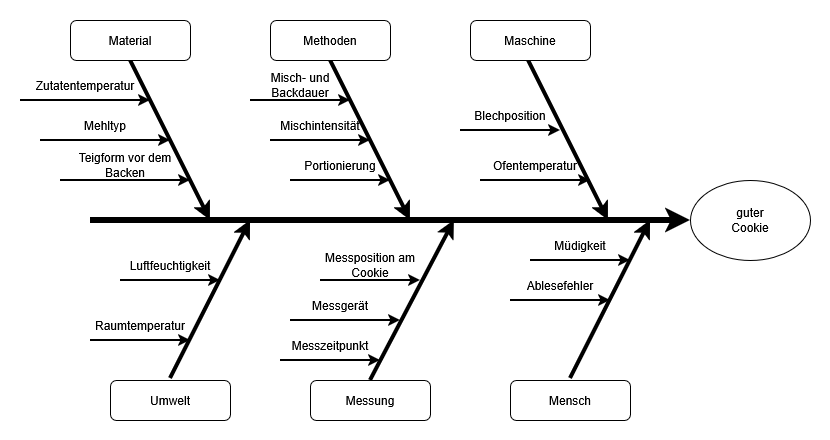

The diagram above was exported from draw.io. Its source (the exported page's mxGraphModel, read from the mxfile embedded in the PNG):
<mxGraphModel dx="1285" dy="708" grid="1" gridSize="10" guides="1" tooltips="1" connect="1" arrows="1" fold="1" page="1" pageScale="1" pageWidth="827" pageHeight="1169" math="0" shadow="0">
  <root>
    <mxCell id="0" />
    <mxCell id="1" parent="0" />
    <mxCell id="1-QATGbj34qiDdgHQZMb-68" parent="1" style="rounded=0;whiteSpace=wrap;html=1;fillColor=none;strokeColor=none;" value="" vertex="1">
      <mxGeometry height="440" width="830" x="70" y="100" as="geometry" />
    </mxCell>
    <mxCell id="1-QATGbj34qiDdgHQZMb-2" edge="1" parent="1" style="endArrow=classic;html=1;rounded=0;strokeWidth=6;" value="">
      <mxGeometry height="50" relative="1" width="50" as="geometry">
        <mxPoint x="160" y="320" as="sourcePoint" />
        <mxPoint x="760" y="320" as="targetPoint" />
      </mxGeometry>
    </mxCell>
    <mxCell id="1-QATGbj34qiDdgHQZMb-3" edge="1" parent="1" style="endArrow=classic;html=1;rounded=0;strokeWidth=4;" value="">
      <mxGeometry height="50" relative="1" width="50" as="geometry">
        <mxPoint x="240" y="478" as="sourcePoint" />
        <mxPoint x="320" y="320" as="targetPoint" />
      </mxGeometry>
    </mxCell>
    <mxCell id="1-QATGbj34qiDdgHQZMb-4" parent="1" style="rounded=1;whiteSpace=wrap;html=1;" value="Umwelt" vertex="1">
      <mxGeometry height="40" width="120" x="180" y="480" as="geometry" />
    </mxCell>
    <mxCell id="1-QATGbj34qiDdgHQZMb-5" edge="1" parent="1" style="endArrow=classic;html=1;rounded=0;strokeWidth=4;" value="">
      <mxGeometry height="50" relative="1" width="50" as="geometry">
        <mxPoint x="440" y="480" as="sourcePoint" />
        <mxPoint x="524" y="320" as="targetPoint" />
      </mxGeometry>
    </mxCell>
    <mxCell id="1-QATGbj34qiDdgHQZMb-6" parent="1" style="rounded=1;whiteSpace=wrap;html=1;" value="Messung" vertex="1">
      <mxGeometry height="40" width="120" x="380" y="480" as="geometry" />
    </mxCell>
    <mxCell id="1-QATGbj34qiDdgHQZMb-7" edge="1" parent="1" style="endArrow=classic;html=1;rounded=0;strokeWidth=4;" value="">
      <mxGeometry height="50" relative="1" width="50" as="geometry">
        <mxPoint x="640" y="478" as="sourcePoint" />
        <mxPoint x="720" y="320" as="targetPoint" />
      </mxGeometry>
    </mxCell>
    <mxCell id="1-QATGbj34qiDdgHQZMb-8" parent="1" style="rounded=1;whiteSpace=wrap;html=1;" value="Mensch" vertex="1">
      <mxGeometry height="40" width="120" x="580" y="480" as="geometry" />
    </mxCell>
    <mxCell id="1-QATGbj34qiDdgHQZMb-9" edge="1" parent="1" style="endArrow=classic;html=1;rounded=0;strokeWidth=4;" value="">
      <mxGeometry height="50" relative="1" width="50" as="geometry">
        <mxPoint x="400" y="160" as="sourcePoint" />
        <mxPoint x="480" y="320" as="targetPoint" />
      </mxGeometry>
    </mxCell>
    <mxCell id="1-QATGbj34qiDdgHQZMb-11" edge="1" parent="1" style="endArrow=classic;html=1;rounded=0;strokeWidth=4;" value="">
      <mxGeometry height="50" relative="1" width="50" as="geometry">
        <mxPoint x="598" y="160" as="sourcePoint" />
        <mxPoint x="678" y="320" as="targetPoint" />
      </mxGeometry>
    </mxCell>
    <mxCell id="1-QATGbj34qiDdgHQZMb-12" edge="1" parent="1" style="endArrow=classic;html=1;rounded=0;strokeWidth=4;" value="">
      <mxGeometry height="50" relative="1" width="50" as="geometry">
        <mxPoint x="200" y="160" as="sourcePoint" />
        <mxPoint x="280" y="320" as="targetPoint" />
      </mxGeometry>
    </mxCell>
    <mxCell id="1-QATGbj34qiDdgHQZMb-13" parent="1" style="rounded=1;whiteSpace=wrap;html=1;" value="Material" vertex="1">
      <mxGeometry height="40" width="120" x="140" y="120" as="geometry" />
    </mxCell>
    <mxCell id="1-QATGbj34qiDdgHQZMb-14" parent="1" style="rounded=1;whiteSpace=wrap;html=1;" value="Methoden" vertex="1">
      <mxGeometry height="40" width="120" x="340" y="120" as="geometry" />
    </mxCell>
    <mxCell id="1-QATGbj34qiDdgHQZMb-15" parent="1" style="rounded=1;whiteSpace=wrap;html=1;" value="Maschine" vertex="1">
      <mxGeometry height="40" width="120" x="540" y="120" as="geometry" />
    </mxCell>
    <mxCell id="1-QATGbj34qiDdgHQZMb-19" connectable="0" parent="1" style="group" value="" vertex="1">
      <mxGeometry height="30" width="130" x="130" y="250" as="geometry" />
    </mxCell>
    <mxCell id="1-QATGbj34qiDdgHQZMb-16" edge="1" parent="1-QATGbj34qiDdgHQZMb-19" style="endArrow=classic;html=1;rounded=0;strokeWidth=2;" value="">
      <mxGeometry height="50" relative="1" width="50" as="geometry">
        <mxPoint y="30" as="sourcePoint" />
        <mxPoint x="130" y="30" as="targetPoint" />
      </mxGeometry>
    </mxCell>
    <mxCell id="1-QATGbj34qiDdgHQZMb-18" parent="1-QATGbj34qiDdgHQZMb-19" style="text;html=1;whiteSpace=wrap;strokeColor=none;fillColor=none;align=center;verticalAlign=middle;rounded=0;" value="Teigform vor dem Backen" vertex="1">
      <mxGeometry height="30" width="130" as="geometry" />
    </mxCell>
    <mxCell id="1-QATGbj34qiDdgHQZMb-24" connectable="0" parent="1" style="group" value="" vertex="1">
      <mxGeometry height="30" width="100" x="160" y="410" as="geometry" />
    </mxCell>
    <mxCell id="1-QATGbj34qiDdgHQZMb-25" edge="1" parent="1-QATGbj34qiDdgHQZMb-24" style="endArrow=classic;html=1;rounded=0;strokeWidth=2;" value="">
      <mxGeometry height="50" relative="1" width="50" as="geometry">
        <mxPoint y="30" as="sourcePoint" />
        <mxPoint x="100" y="30" as="targetPoint" />
      </mxGeometry>
    </mxCell>
    <mxCell id="1-QATGbj34qiDdgHQZMb-26" parent="1-QATGbj34qiDdgHQZMb-24" style="text;html=1;whiteSpace=wrap;strokeColor=none;fillColor=none;align=center;verticalAlign=middle;rounded=0;" value="Raumtemperatur" vertex="1">
      <mxGeometry height="30" width="100" as="geometry" />
    </mxCell>
    <mxCell id="1-QATGbj34qiDdgHQZMb-27" connectable="0" parent="1" style="group" value="" vertex="1">
      <mxGeometry height="30" width="100" x="600" y="330" as="geometry" />
    </mxCell>
    <mxCell id="1-QATGbj34qiDdgHQZMb-28" edge="1" parent="1-QATGbj34qiDdgHQZMb-27" style="endArrow=classic;html=1;rounded=0;strokeWidth=2;" value="">
      <mxGeometry height="50" relative="1" width="50" as="geometry">
        <mxPoint y="30" as="sourcePoint" />
        <mxPoint x="100" y="30" as="targetPoint" />
      </mxGeometry>
    </mxCell>
    <mxCell id="1-QATGbj34qiDdgHQZMb-29" parent="1-QATGbj34qiDdgHQZMb-27" style="text;html=1;whiteSpace=wrap;strokeColor=none;fillColor=none;align=center;verticalAlign=middle;rounded=0;" value="Müdigkeit" vertex="1">
      <mxGeometry height="30" width="100" as="geometry" />
    </mxCell>
    <mxCell id="1-QATGbj34qiDdgHQZMb-30" connectable="0" parent="1" style="group" value="" vertex="1">
      <mxGeometry height="30" width="100" x="580" y="370" as="geometry" />
    </mxCell>
    <mxCell id="1-QATGbj34qiDdgHQZMb-31" edge="1" parent="1-QATGbj34qiDdgHQZMb-30" style="endArrow=classic;html=1;rounded=0;strokeWidth=2;" value="">
      <mxGeometry height="50" relative="1" width="50" as="geometry">
        <mxPoint y="30" as="sourcePoint" />
        <mxPoint x="100" y="30" as="targetPoint" />
      </mxGeometry>
    </mxCell>
    <mxCell id="1-QATGbj34qiDdgHQZMb-32" parent="1-QATGbj34qiDdgHQZMb-30" style="text;html=1;whiteSpace=wrap;strokeColor=none;fillColor=none;align=center;verticalAlign=middle;rounded=0;" value="Ablesefehler" vertex="1">
      <mxGeometry height="30" width="100" as="geometry" />
    </mxCell>
    <mxCell id="1-QATGbj34qiDdgHQZMb-33" connectable="0" parent="1" style="group" value="" vertex="1">
      <mxGeometry height="30" width="110" x="550" y="250" as="geometry" />
    </mxCell>
    <mxCell id="1-QATGbj34qiDdgHQZMb-34" edge="1" parent="1-QATGbj34qiDdgHQZMb-33" style="endArrow=classic;html=1;rounded=0;strokeWidth=2;" value="">
      <mxGeometry height="50" relative="1" width="50" as="geometry">
        <mxPoint y="30" as="sourcePoint" />
        <mxPoint x="110" y="30" as="targetPoint" />
      </mxGeometry>
    </mxCell>
    <mxCell id="1-QATGbj34qiDdgHQZMb-35" parent="1-QATGbj34qiDdgHQZMb-33" style="text;html=1;whiteSpace=wrap;strokeColor=none;fillColor=none;align=center;verticalAlign=middle;rounded=0;" value="Ofentemperatur" vertex="1">
      <mxGeometry height="30" width="110" as="geometry" />
    </mxCell>
    <mxCell id="1-QATGbj34qiDdgHQZMb-36" connectable="0" parent="1" style="group" value="" vertex="1">
      <mxGeometry height="30" width="100" x="190" y="350" as="geometry" />
    </mxCell>
    <mxCell id="1-QATGbj34qiDdgHQZMb-37" edge="1" parent="1-QATGbj34qiDdgHQZMb-36" style="endArrow=classic;html=1;rounded=0;strokeWidth=2;" value="">
      <mxGeometry height="50" relative="1" width="50" as="geometry">
        <mxPoint y="30" as="sourcePoint" />
        <mxPoint x="100" y="30" as="targetPoint" />
      </mxGeometry>
    </mxCell>
    <mxCell id="1-QATGbj34qiDdgHQZMb-38" parent="1-QATGbj34qiDdgHQZMb-36" style="text;html=1;whiteSpace=wrap;strokeColor=none;fillColor=none;align=center;verticalAlign=middle;rounded=0;" value="Luftfeuchtigkeit" vertex="1">
      <mxGeometry height="30" width="100" as="geometry" />
    </mxCell>
    <mxCell id="1-QATGbj34qiDdgHQZMb-39" connectable="0" parent="1" style="group" value="" vertex="1">
      <mxGeometry height="30" width="100" x="320" y="170" as="geometry" />
    </mxCell>
    <mxCell id="1-QATGbj34qiDdgHQZMb-40" edge="1" parent="1-QATGbj34qiDdgHQZMb-39" style="endArrow=classic;html=1;rounded=0;strokeWidth=2;" value="">
      <mxGeometry height="50" relative="1" width="50" as="geometry">
        <mxPoint y="30" as="sourcePoint" />
        <mxPoint x="100" y="30" as="targetPoint" />
      </mxGeometry>
    </mxCell>
    <mxCell id="1-QATGbj34qiDdgHQZMb-41" parent="1-QATGbj34qiDdgHQZMb-39" style="text;html=1;whiteSpace=wrap;strokeColor=none;fillColor=none;align=center;verticalAlign=middle;rounded=0;" value="Misch- und Backdauer" vertex="1">
      <mxGeometry height="30" width="100" as="geometry" />
    </mxCell>
    <mxCell id="1-QATGbj34qiDdgHQZMb-42" connectable="0" parent="1" style="group" value="" vertex="1">
      <mxGeometry height="30" width="100" x="340" y="210" as="geometry" />
    </mxCell>
    <mxCell id="1-QATGbj34qiDdgHQZMb-43" edge="1" parent="1-QATGbj34qiDdgHQZMb-42" style="endArrow=classic;html=1;rounded=0;strokeWidth=2;" value="">
      <mxGeometry height="50" relative="1" width="50" as="geometry">
        <mxPoint y="30" as="sourcePoint" />
        <mxPoint x="100" y="30" as="targetPoint" />
      </mxGeometry>
    </mxCell>
    <mxCell id="1-QATGbj34qiDdgHQZMb-44" parent="1-QATGbj34qiDdgHQZMb-42" style="text;html=1;whiteSpace=wrap;strokeColor=none;fillColor=none;align=center;verticalAlign=middle;rounded=0;" value="Mischintensität" vertex="1">
      <mxGeometry height="30" width="100" as="geometry" />
    </mxCell>
    <mxCell id="1-QATGbj34qiDdgHQZMb-48" connectable="0" parent="1" style="group" value="" vertex="1">
      <mxGeometry height="30" width="100" x="390" y="350" as="geometry" />
    </mxCell>
    <mxCell id="1-QATGbj34qiDdgHQZMb-49" edge="1" parent="1-QATGbj34qiDdgHQZMb-48" style="endArrow=classic;html=1;rounded=0;strokeWidth=2;" value="">
      <mxGeometry height="50" relative="1" width="50" as="geometry">
        <mxPoint y="30" as="sourcePoint" />
        <mxPoint x="100" y="30" as="targetPoint" />
      </mxGeometry>
    </mxCell>
    <mxCell id="1-QATGbj34qiDdgHQZMb-50" parent="1-QATGbj34qiDdgHQZMb-48" style="text;html=1;whiteSpace=wrap;strokeColor=none;fillColor=none;align=center;verticalAlign=middle;rounded=0;" value="Messposition am Cookie" vertex="1">
      <mxGeometry height="30" width="100" as="geometry" />
    </mxCell>
    <mxCell id="1-QATGbj34qiDdgHQZMb-52" edge="1" parent="1" style="endArrow=classic;html=1;rounded=0;strokeWidth=2;" value="">
      <mxGeometry height="50" relative="1" width="50" as="geometry">
        <mxPoint x="360" y="420" as="sourcePoint" />
        <mxPoint x="470" y="420" as="targetPoint" />
      </mxGeometry>
    </mxCell>
    <mxCell id="1-QATGbj34qiDdgHQZMb-53" parent="1" style="text;html=1;whiteSpace=wrap;strokeColor=none;fillColor=none;align=center;verticalAlign=middle;rounded=0;" value="Messgerät" vertex="1">
      <mxGeometry height="30" width="100" x="360" y="390" as="geometry" />
    </mxCell>
    <mxCell id="1-QATGbj34qiDdgHQZMb-46" edge="1" parent="1" style="endArrow=classic;html=1;rounded=0;strokeWidth=2;" value="">
      <mxGeometry height="50" relative="1" width="50" as="geometry">
        <mxPoint x="350" y="460" as="sourcePoint" />
        <mxPoint x="450" y="460" as="targetPoint" />
      </mxGeometry>
    </mxCell>
    <mxCell id="1-QATGbj34qiDdgHQZMb-47" parent="1" style="text;html=1;whiteSpace=wrap;strokeColor=none;fillColor=none;align=center;verticalAlign=middle;rounded=0;" value="Messzeitpunkt" vertex="1">
      <mxGeometry height="30" width="100" x="350" y="430" as="geometry" />
    </mxCell>
    <mxCell id="1-QATGbj34qiDdgHQZMb-54" connectable="0" parent="1" style="group" value="" vertex="1">
      <mxGeometry height="30" width="100" x="530" y="200" as="geometry" />
    </mxCell>
    <mxCell id="1-QATGbj34qiDdgHQZMb-55" edge="1" parent="1-QATGbj34qiDdgHQZMb-54" style="endArrow=classic;html=1;rounded=0;strokeWidth=2;" value="">
      <mxGeometry height="50" relative="1" width="50" as="geometry">
        <mxPoint y="30" as="sourcePoint" />
        <mxPoint x="100" y="30" as="targetPoint" />
      </mxGeometry>
    </mxCell>
    <mxCell id="1-QATGbj34qiDdgHQZMb-56" parent="1-QATGbj34qiDdgHQZMb-54" style="text;html=1;whiteSpace=wrap;strokeColor=none;fillColor=none;align=center;verticalAlign=middle;rounded=0;" value="Blechposition" vertex="1">
      <mxGeometry height="30" width="100" as="geometry" />
    </mxCell>
    <mxCell id="1-QATGbj34qiDdgHQZMb-57" connectable="0" parent="1" style="group" value="" vertex="1">
      <mxGeometry height="30" width="130" x="90" y="170" as="geometry" />
    </mxCell>
    <mxCell id="1-QATGbj34qiDdgHQZMb-58" edge="1" parent="1-QATGbj34qiDdgHQZMb-57" style="endArrow=classic;html=1;rounded=0;strokeWidth=2;" value="">
      <mxGeometry height="50" relative="1" width="50" as="geometry">
        <mxPoint y="30" as="sourcePoint" />
        <mxPoint x="130" y="30" as="targetPoint" />
      </mxGeometry>
    </mxCell>
    <mxCell id="1-QATGbj34qiDdgHQZMb-59" parent="1-QATGbj34qiDdgHQZMb-57" style="text;html=1;whiteSpace=wrap;strokeColor=none;fillColor=none;align=center;verticalAlign=middle;rounded=0;" value="Zutatentemperatur" vertex="1">
      <mxGeometry height="30" width="130" as="geometry" />
    </mxCell>
    <mxCell id="1-QATGbj34qiDdgHQZMb-60" connectable="0" parent="1" style="group" value="" vertex="1">
      <mxGeometry height="30" width="100" x="360" y="250" as="geometry" />
    </mxCell>
    <mxCell id="1-QATGbj34qiDdgHQZMb-61" edge="1" parent="1-QATGbj34qiDdgHQZMb-60" style="endArrow=classic;html=1;rounded=0;strokeWidth=2;" value="">
      <mxGeometry height="50" relative="1" width="50" as="geometry">
        <mxPoint y="30" as="sourcePoint" />
        <mxPoint x="100" y="30" as="targetPoint" />
      </mxGeometry>
    </mxCell>
    <mxCell id="1-QATGbj34qiDdgHQZMb-62" parent="1-QATGbj34qiDdgHQZMb-60" style="text;html=1;whiteSpace=wrap;strokeColor=none;fillColor=none;align=center;verticalAlign=middle;rounded=0;" value="Portionierung" vertex="1">
      <mxGeometry height="30" width="100" as="geometry" />
    </mxCell>
    <mxCell id="1-QATGbj34qiDdgHQZMb-65" connectable="0" parent="1" style="group" value="" vertex="1">
      <mxGeometry height="30" width="130" x="110" y="210" as="geometry" />
    </mxCell>
    <mxCell id="1-QATGbj34qiDdgHQZMb-66" edge="1" parent="1-QATGbj34qiDdgHQZMb-65" style="endArrow=classic;html=1;rounded=0;strokeWidth=2;" value="">
      <mxGeometry height="50" relative="1" width="50" as="geometry">
        <mxPoint y="30" as="sourcePoint" />
        <mxPoint x="130" y="30" as="targetPoint" />
      </mxGeometry>
    </mxCell>
    <mxCell id="1-QATGbj34qiDdgHQZMb-67" parent="1-QATGbj34qiDdgHQZMb-65" style="text;html=1;whiteSpace=wrap;strokeColor=none;fillColor=none;align=center;verticalAlign=middle;rounded=0;" value="Mehltyp" vertex="1">
      <mxGeometry height="30" width="130" as="geometry" />
    </mxCell>
    <mxCell id="1-QATGbj34qiDdgHQZMb-69" parent="1" style="ellipse;whiteSpace=wrap;html=1;" value="&lt;div&gt;guter&lt;/div&gt;&lt;div&gt;Cookie&lt;/div&gt;" vertex="1">
      <mxGeometry height="80" width="120" x="760" y="280" as="geometry" />
    </mxCell>
  </root>
</mxGraphModel>